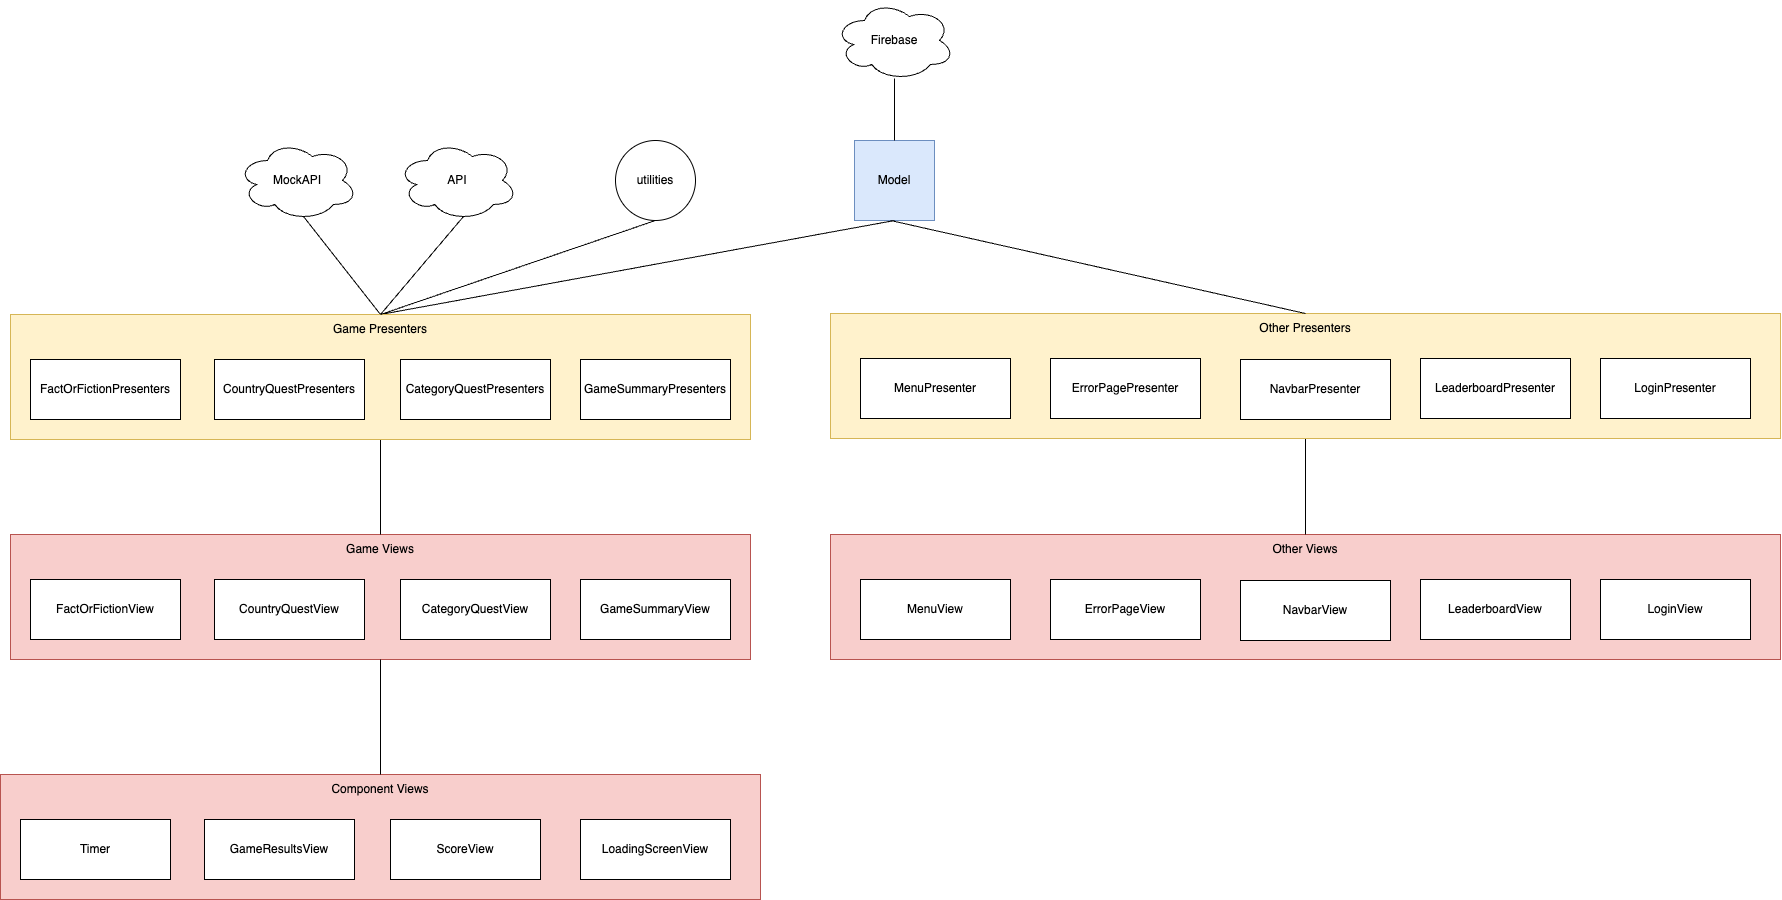

The diagram above was exported from draw.io. Its source (the exported page's mxGraphModel, read from the mxfile embedded in the PNG):
<mxGraphModel dx="1535" dy="968" grid="1" gridSize="10" guides="1" tooltips="1" connect="1" arrows="1" fold="1" page="1" pageScale="1" pageWidth="827" pageHeight="1169" math="0" shadow="0">
  <root>
    <mxCell id="0" />
    <mxCell id="1" parent="0" />
    <mxCell id="v-lhbebgReAo0V-iS8au-1" value="Firebase" style="ellipse;shape=cloud;whiteSpace=wrap;html=1;" vertex="1" parent="1">
      <mxGeometry x="864" width="120" height="80" as="geometry" />
    </mxCell>
    <mxCell id="v-lhbebgReAo0V-iS8au-2" value="Model" style="whiteSpace=wrap;html=1;aspect=fixed;fillColor=#dae8fc;strokeColor=#6c8ebf;" vertex="1" parent="1">
      <mxGeometry x="884" y="140" width="80" height="80" as="geometry" />
    </mxCell>
    <mxCell id="v-lhbebgReAo0V-iS8au-4" value="API" style="ellipse;shape=cloud;whiteSpace=wrap;html=1;" vertex="1" parent="1">
      <mxGeometry x="427" y="140" width="120" height="80" as="geometry" />
    </mxCell>
    <mxCell id="v-lhbebgReAo0V-iS8au-8" value="" style="endArrow=none;html=1;rounded=0;exitX=0.5;exitY=0;exitDx=0;exitDy=0;entryX=0.5;entryY=0.975;entryDx=0;entryDy=0;entryPerimeter=0;" edge="1" parent="1" source="v-lhbebgReAo0V-iS8au-2">
      <mxGeometry width="50" height="50" relative="1" as="geometry">
        <mxPoint x="900" y="290" as="sourcePoint" />
        <mxPoint x="923.9999999999998" y="78" as="targetPoint" />
      </mxGeometry>
    </mxCell>
    <mxCell id="v-lhbebgReAo0V-iS8au-12" value="" style="endArrow=none;html=1;rounded=0;entryX=0.55;entryY=0.95;entryDx=0;entryDy=0;entryPerimeter=0;exitX=0.5;exitY=0;exitDx=0;exitDy=0;" edge="1" parent="1" source="v-lhbebgReAo0V-iS8au-56" target="v-lhbebgReAo0V-iS8au-4">
      <mxGeometry width="50" height="50" relative="1" as="geometry">
        <mxPoint x="835" y="314" as="sourcePoint" />
        <mxPoint x="950" y="290" as="targetPoint" />
      </mxGeometry>
    </mxCell>
    <mxCell id="v-lhbebgReAo0V-iS8au-13" value="" style="endArrow=none;html=1;rounded=0;entryX=0.5;entryY=1;entryDx=0;entryDy=0;exitX=0.5;exitY=0;exitDx=0;exitDy=0;" edge="1" parent="1" source="v-lhbebgReAo0V-iS8au-56" target="v-lhbebgReAo0V-iS8au-2">
      <mxGeometry width="50" height="50" relative="1" as="geometry">
        <mxPoint x="835" y="314" as="sourcePoint" />
        <mxPoint x="696" y="226" as="targetPoint" />
      </mxGeometry>
    </mxCell>
    <mxCell id="v-lhbebgReAo0V-iS8au-21" value="" style="rounded=0;whiteSpace=wrap;html=1;fillColor=#f8cecc;strokeColor=#b85450;" vertex="1" parent="1">
      <mxGeometry x="40" y="534" width="740" height="125" as="geometry" />
    </mxCell>
    <mxCell id="v-lhbebgReAo0V-iS8au-22" value="FactOrFictionView" style="rounded=0;whiteSpace=wrap;html=1;" vertex="1" parent="1">
      <mxGeometry x="60" y="579" width="150" height="60" as="geometry" />
    </mxCell>
    <mxCell id="v-lhbebgReAo0V-iS8au-23" value="CountryQuestView" style="rounded=0;whiteSpace=wrap;html=1;" vertex="1" parent="1">
      <mxGeometry x="244" y="579" width="150" height="60" as="geometry" />
    </mxCell>
    <mxCell id="v-lhbebgReAo0V-iS8au-24" value="CategoryQuestView" style="rounded=0;whiteSpace=wrap;html=1;" vertex="1" parent="1">
      <mxGeometry x="430" y="579" width="150" height="60" as="geometry" />
    </mxCell>
    <mxCell id="v-lhbebgReAo0V-iS8au-25" value="Game Views" style="text;html=1;align=center;verticalAlign=middle;whiteSpace=wrap;rounded=0;" vertex="1" parent="1">
      <mxGeometry x="40" y="534" width="740" height="30" as="geometry" />
    </mxCell>
    <mxCell id="v-lhbebgReAo0V-iS8au-26" value="" style="endArrow=none;html=1;rounded=0;entryX=0.5;entryY=1;entryDx=0;entryDy=0;exitX=0.5;exitY=0;exitDx=0;exitDy=0;" edge="1" parent="1" source="v-lhbebgReAo0V-iS8au-25" target="v-lhbebgReAo0V-iS8au-52">
      <mxGeometry width="50" height="50" relative="1" as="geometry">
        <mxPoint x="410" y="490" as="sourcePoint" />
        <mxPoint x="325" y="439" as="targetPoint" />
      </mxGeometry>
    </mxCell>
    <mxCell id="v-lhbebgReAo0V-iS8au-27" value="MockAPI" style="ellipse;shape=cloud;whiteSpace=wrap;html=1;" vertex="1" parent="1">
      <mxGeometry x="267" y="140" width="120" height="80" as="geometry" />
    </mxCell>
    <mxCell id="v-lhbebgReAo0V-iS8au-28" value="" style="endArrow=none;html=1;rounded=0;entryX=0.55;entryY=0.95;entryDx=0;entryDy=0;entryPerimeter=0;exitX=0.5;exitY=0;exitDx=0;exitDy=0;" edge="1" parent="1" source="v-lhbebgReAo0V-iS8au-56" target="v-lhbebgReAo0V-iS8au-27">
      <mxGeometry width="50" height="50" relative="1" as="geometry">
        <mxPoint x="835" y="314" as="sourcePoint" />
        <mxPoint x="970" y="240" as="targetPoint" />
      </mxGeometry>
    </mxCell>
    <mxCell id="v-lhbebgReAo0V-iS8au-30" value="" style="rounded=0;whiteSpace=wrap;html=1;fillColor=#f8cecc;strokeColor=#b85450;" vertex="1" parent="1">
      <mxGeometry x="30" y="774" width="760" height="125" as="geometry" />
    </mxCell>
    <mxCell id="v-lhbebgReAo0V-iS8au-31" value="Timer" style="rounded=0;whiteSpace=wrap;html=1;" vertex="1" parent="1">
      <mxGeometry x="50" y="819" width="150" height="60" as="geometry" />
    </mxCell>
    <mxCell id="v-lhbebgReAo0V-iS8au-32" value="GameResultsView" style="rounded=0;whiteSpace=wrap;html=1;" vertex="1" parent="1">
      <mxGeometry x="234" y="819" width="150" height="60" as="geometry" />
    </mxCell>
    <mxCell id="v-lhbebgReAo0V-iS8au-33" value="ScoreView" style="rounded=0;whiteSpace=wrap;html=1;" vertex="1" parent="1">
      <mxGeometry x="420" y="819" width="150" height="60" as="geometry" />
    </mxCell>
    <mxCell id="v-lhbebgReAo0V-iS8au-34" value="Component Views" style="text;html=1;align=center;verticalAlign=middle;whiteSpace=wrap;rounded=0;" vertex="1" parent="1">
      <mxGeometry x="30" y="774" width="760" height="30" as="geometry" />
    </mxCell>
    <mxCell id="v-lhbebgReAo0V-iS8au-38" value="LoadingScreenView" style="rounded=0;whiteSpace=wrap;html=1;" vertex="1" parent="1">
      <mxGeometry x="610" y="819" width="150" height="60" as="geometry" />
    </mxCell>
    <mxCell id="v-lhbebgReAo0V-iS8au-40" value="" style="rounded=0;whiteSpace=wrap;html=1;fillColor=#f8cecc;strokeColor=#b85450;" vertex="1" parent="1">
      <mxGeometry x="860" y="534" width="950" height="125" as="geometry" />
    </mxCell>
    <mxCell id="v-lhbebgReAo0V-iS8au-41" value="MenuView" style="rounded=0;whiteSpace=wrap;html=1;" vertex="1" parent="1">
      <mxGeometry x="890" y="579" width="150" height="60" as="geometry" />
    </mxCell>
    <mxCell id="v-lhbebgReAo0V-iS8au-42" value="ErrorPageView" style="rounded=0;whiteSpace=wrap;html=1;" vertex="1" parent="1">
      <mxGeometry x="1080" y="579" width="150" height="60" as="geometry" />
    </mxCell>
    <mxCell id="v-lhbebgReAo0V-iS8au-43" value="NavbarView" style="rounded=0;whiteSpace=wrap;html=1;" vertex="1" parent="1">
      <mxGeometry x="1270" y="580" width="150" height="60" as="geometry" />
    </mxCell>
    <mxCell id="v-lhbebgReAo0V-iS8au-44" value="Other Views" style="text;html=1;align=center;verticalAlign=middle;whiteSpace=wrap;rounded=0;" vertex="1" parent="1">
      <mxGeometry x="860" y="534" width="950" height="30" as="geometry" />
    </mxCell>
    <mxCell id="v-lhbebgReAo0V-iS8au-45" value="LeaderboardView" style="rounded=0;whiteSpace=wrap;html=1;" vertex="1" parent="1">
      <mxGeometry x="1450" y="579" width="150" height="60" as="geometry" />
    </mxCell>
    <mxCell id="v-lhbebgReAo0V-iS8au-47" value="GameSummaryView" style="rounded=0;whiteSpace=wrap;html=1;" vertex="1" parent="1">
      <mxGeometry x="610" y="579" width="150" height="60" as="geometry" />
    </mxCell>
    <mxCell id="v-lhbebgReAo0V-iS8au-48" value="LoginView" style="rounded=0;whiteSpace=wrap;html=1;" vertex="1" parent="1">
      <mxGeometry x="1630" y="579" width="150" height="60" as="geometry" />
    </mxCell>
    <mxCell id="v-lhbebgReAo0V-iS8au-49" value="" style="endArrow=none;html=1;rounded=0;entryX=0.5;entryY=1;entryDx=0;entryDy=0;exitX=0.5;exitY=0;exitDx=0;exitDy=0;" edge="1" parent="1" source="v-lhbebgReAo0V-iS8au-44" target="v-lhbebgReAo0V-iS8au-58">
      <mxGeometry width="50" height="50" relative="1" as="geometry">
        <mxPoint x="770" y="500" as="sourcePoint" />
        <mxPoint x="325" y="439" as="targetPoint" />
      </mxGeometry>
    </mxCell>
    <mxCell id="v-lhbebgReAo0V-iS8au-50" value="" style="endArrow=none;html=1;rounded=0;entryX=0.5;entryY=1;entryDx=0;entryDy=0;exitX=0.5;exitY=0;exitDx=0;exitDy=0;" edge="1" parent="1" source="v-lhbebgReAo0V-iS8au-34" target="v-lhbebgReAo0V-iS8au-21">
      <mxGeometry width="50" height="50" relative="1" as="geometry">
        <mxPoint x="850" y="880" as="sourcePoint" />
        <mxPoint x="900" y="830" as="targetPoint" />
      </mxGeometry>
    </mxCell>
    <mxCell id="v-lhbebgReAo0V-iS8au-52" value="" style="rounded=0;whiteSpace=wrap;html=1;fillColor=#fff2cc;strokeColor=#d6b656;" vertex="1" parent="1">
      <mxGeometry x="40" y="314" width="740" height="125" as="geometry" />
    </mxCell>
    <mxCell id="v-lhbebgReAo0V-iS8au-53" value="FactOrFictionPresenters" style="rounded=0;whiteSpace=wrap;html=1;" vertex="1" parent="1">
      <mxGeometry x="60" y="359" width="150" height="60" as="geometry" />
    </mxCell>
    <mxCell id="v-lhbebgReAo0V-iS8au-54" value="CountryQuestPresenters" style="rounded=0;whiteSpace=wrap;html=1;" vertex="1" parent="1">
      <mxGeometry x="244" y="359" width="150" height="60" as="geometry" />
    </mxCell>
    <mxCell id="v-lhbebgReAo0V-iS8au-55" value="CategoryQuestPresenters" style="rounded=0;whiteSpace=wrap;html=1;" vertex="1" parent="1">
      <mxGeometry x="430" y="359" width="150" height="60" as="geometry" />
    </mxCell>
    <mxCell id="v-lhbebgReAo0V-iS8au-56" value="Game Presenters" style="text;html=1;align=center;verticalAlign=middle;whiteSpace=wrap;rounded=0;" vertex="1" parent="1">
      <mxGeometry x="40" y="314" width="740" height="30" as="geometry" />
    </mxCell>
    <mxCell id="v-lhbebgReAo0V-iS8au-57" value="GameSummaryPresenters" style="rounded=0;whiteSpace=wrap;html=1;" vertex="1" parent="1">
      <mxGeometry x="610" y="359" width="150" height="60" as="geometry" />
    </mxCell>
    <mxCell id="v-lhbebgReAo0V-iS8au-58" value="" style="rounded=0;whiteSpace=wrap;html=1;fillColor=#fff2cc;strokeColor=#d6b656;" vertex="1" parent="1">
      <mxGeometry x="860" y="313" width="950" height="125" as="geometry" />
    </mxCell>
    <mxCell id="v-lhbebgReAo0V-iS8au-59" value="MenuPresenter" style="rounded=0;whiteSpace=wrap;html=1;" vertex="1" parent="1">
      <mxGeometry x="890" y="358" width="150" height="60" as="geometry" />
    </mxCell>
    <mxCell id="v-lhbebgReAo0V-iS8au-60" value="ErrorPagePresenter" style="rounded=0;whiteSpace=wrap;html=1;" vertex="1" parent="1">
      <mxGeometry x="1080" y="358" width="150" height="60" as="geometry" />
    </mxCell>
    <mxCell id="v-lhbebgReAo0V-iS8au-61" value="NavbarPresenter" style="rounded=0;whiteSpace=wrap;html=1;" vertex="1" parent="1">
      <mxGeometry x="1270" y="359" width="150" height="60" as="geometry" />
    </mxCell>
    <mxCell id="v-lhbebgReAo0V-iS8au-62" value="Other Presenters" style="text;html=1;align=center;verticalAlign=middle;whiteSpace=wrap;rounded=0;" vertex="1" parent="1">
      <mxGeometry x="860" y="313" width="950" height="30" as="geometry" />
    </mxCell>
    <mxCell id="v-lhbebgReAo0V-iS8au-63" value="LeaderboardPresenter" style="rounded=0;whiteSpace=wrap;html=1;" vertex="1" parent="1">
      <mxGeometry x="1450" y="358" width="150" height="60" as="geometry" />
    </mxCell>
    <mxCell id="v-lhbebgReAo0V-iS8au-64" value="LoginPresenter" style="rounded=0;whiteSpace=wrap;html=1;" vertex="1" parent="1">
      <mxGeometry x="1630" y="358" width="150" height="60" as="geometry" />
    </mxCell>
    <mxCell id="v-lhbebgReAo0V-iS8au-65" value="" style="endArrow=none;html=1;rounded=0;exitX=0.5;exitY=0;exitDx=0;exitDy=0;" edge="1" parent="1" source="v-lhbebgReAo0V-iS8au-62">
      <mxGeometry width="50" height="50" relative="1" as="geometry">
        <mxPoint x="890" y="400" as="sourcePoint" />
        <mxPoint x="920" y="220" as="targetPoint" />
      </mxGeometry>
    </mxCell>
    <mxCell id="v-lhbebgReAo0V-iS8au-66" value="utilities" style="ellipse;whiteSpace=wrap;html=1;aspect=fixed;" vertex="1" parent="1">
      <mxGeometry x="645" y="140" width="80" height="80" as="geometry" />
    </mxCell>
    <mxCell id="v-lhbebgReAo0V-iS8au-68" value="" style="endArrow=none;html=1;rounded=0;entryX=0.5;entryY=1;entryDx=0;entryDy=0;exitX=0.5;exitY=0;exitDx=0;exitDy=0;" edge="1" parent="1" source="v-lhbebgReAo0V-iS8au-56" target="v-lhbebgReAo0V-iS8au-66">
      <mxGeometry width="50" height="50" relative="1" as="geometry">
        <mxPoint x="360" y="380" as="sourcePoint" />
        <mxPoint x="410" y="330" as="targetPoint" />
      </mxGeometry>
    </mxCell>
  </root>
</mxGraphModel>